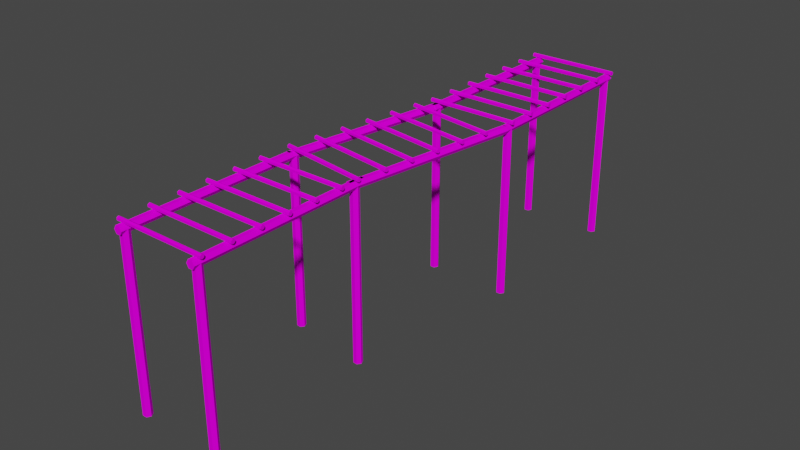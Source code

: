 # Source: ParkourScaffolding02.blend  (saved by Blender 4.2.66; exported with 4.5.12 LTS)
import bpy
from mathutils import Matrix  # noqa: F401  (used for matrix-valued properties, if any)

bpy.ops.wm.read_factory_settings(use_empty=True)
scene = bpy.context.scene
scene.name = 'Scene'

# ---- collections
col_collection = bpy.data.collections.new('Collection'); scene.collection.children.link(col_collection)

# ---- images (referenced by path relative to the original .blend; pixels are not part of the script)
import os
ASSET_DIR = os.environ.get("B2B_ASSET_DIR", "")  # directory of the original .blend (textures are referenced by path, not embedded)
HERE = os.path.dirname(os.path.abspath(__file__))  # packed textures are extracted next to this script under _unpacked/

def load_image(name, relpath, width, height, colorspace="sRGB"):
    """Load a texture the original file referenced (path relative to the .blend, or extracted next to this script)."""
    p = next((c for c in (os.path.join(HERE, relpath), os.path.join(ASSET_DIR, relpath)) if relpath and os.path.exists(c)), "")
    if p:
        img = bpy.data.images.load(p, check_existing=True)
        img.name = name
    else:  # same state as the original file: an image datablock whose file is absent (Cycles renders it pink)
        img = bpy.data.images.new(name, width, height)
        img.source = "FILE"
        img.filepath = "//" + (relpath or name)
    img.colorspace_settings.name = colorspace
    return img
img_parkourwood01_a_png = load_image('ParkourWood01_a.png', 'ParkourWood01_a.png', 1024, 1024, 'sRGB')

# ---- materials (node trees are filled in below, after node groups)
mat_primary = bpy.data.materials.new('Primary')
mat_primary.alpha_threshold = 0.0
mat_primary.use_transparent_shadow = False
mat_primary.roughness = 0.5
mat_primary.line_color = (0.0, 0.0, 0.0, 1.0)

# ---- material node trees
mat_primary.use_nodes = True; mat_primary.node_tree.nodes.clear()
_N = mat_primary.node_tree.nodes; _L = mat_primary.node_tree.links
n0 = _N.new('ShaderNodeOutputMaterial'); n0.name = 'Material Output'; n0.location = (300, 300)
n1 = _N.new('ShaderNodeBsdfPrincipled'); n1.name = 'Principled BSDF'; n1.location = (10, 300)
n1.distribution = 'GGX'
n1.subsurface_method = 'RANDOM_WALK_SKIN'
n1.inputs[2].default_value = 0.0
n1.inputs[3].default_value = 1.45
n1.inputs[11].default_value = 1.01
n1.inputs[13].default_value = 0.0
n1.inputs[20].default_value = 0.0
n1.inputs[27].default_value = (0.0, 0.0, 0.0, 1.0)
n1.inputs[28].default_value = 1.0
n2 = _N.new('ShaderNodeTexImage'); n2.name = 'Image Texture'; n2.location = (-280, 280)
n2.image = img_parkourwood01_a_png
n2.interpolation = 'Closest'
_L.new(n1.outputs[0], n0.inputs[0])
_L.new(n2.outputs[0], n1.inputs[0])
n0.is_active_output = True

# ---- world
world_world = bpy.data.worlds.new('World'); scene.world = world_world
world_world.use_nodes = True; world_world.node_tree.nodes.clear()
_N = world_world.node_tree.nodes; _L = world_world.node_tree.links
n0 = _N.new('ShaderNodeOutputWorld'); n0.name = 'World Output'; n0.location = (300, 300)
n1 = _N.new('ShaderNodeBackground'); n1.name = 'Background'; n1.location = (10, 300)
n1.inputs[0].default_value = (0.05088, 0.05088, 0.05088, 1.0)
_L.new(n1.outputs[0], n0.inputs[0])
n0.is_active_output = True
world_world.color = (0.05088, 0.05088, 0.05088)
world_world.use_sun_shadow = False
world_world.sun_shadow_jitter_overblur = 0.0

# ---- meshes
me_cylinder_004 = bpy.data.meshes.new('Cylinder.004')
me_cylinder_004.from_pydata([(-2.724, 0.0, 6.969), (2.724, 0.0, 6.969), (-2.724, 0.1083, 6.906), (2.724, 0.1083, 6.906), (-2.724, 0.1083, 6.781), (2.724, 0.1083, 6.781), (-2.724, 0.0, 6.719), (2.724, 0.0, 6.719), (-2.724, -0.1083, 6.781), (2.724, -0.1083, 6.781), (-2.724, -0.1083, 6.906), (2.724, -0.1083, 6.906), (-2.724, 1.7, 6.969), (2.724, 1.7, 6.969), (-2.724, 1.808, 6.906), (2.724, 1.808, 6.906), (-2.724, 1.808, 6.781), (2.724, 1.808, 6.781), (-2.724, 1.7, 6.719), (2.724, 1.7, 6.719), (-2.724, 1.592, 6.781), (2.724, 1.592, 6.781), (-2.724, 1.592, 6.906), (2.724, 1.592, 6.906), (-2.724, 3.4, 6.969), (2.724, 3.4, 6.969), (-2.724, 3.508, 6.906), (2.724, 3.508, 6.906), (-2.724, 3.508, 6.781), (2.724, 3.508, 6.781), (-2.724, 3.4, 6.719), (2.724, 3.4, 6.719), (-2.724, 3.292, 6.781), (2.724, 3.292, 6.781), (-2.724, 3.292, 6.906), (2.724, 3.292, 6.906), (-2.724, 5.1, 6.969), (2.724, 5.1, 6.969), (-2.724, 5.208, 6.906), (2.724, 5.208, 6.906), (-2.724, 5.208, 6.781), (2.724, 5.208, 6.781), (-2.724, 5.1, 6.719), (2.724, 5.1, 6.719), (-2.724, 4.992, 6.781), (2.724, 4.992, 6.781), (-2.724, 4.992, 6.906), (2.724, 4.992, 6.906), (-2.724, 6.8, 6.969), (2.724, 6.8, 6.969), (-2.724, 6.908, 6.906), (2.724, 6.908, 6.906), (-2.724, 6.908, 6.781), (2.724, 6.908, 6.781), (-2.724, 6.8, 6.719), (2.724, 6.8, 6.719), (-2.724, 6.692, 6.781), (2.724, 6.692, 6.781), (-2.724, 6.692, 6.906), (2.724, 6.692, 6.906), (-2.724, 8.5, 6.969), (2.724, 8.5, 6.969), (-2.724, 8.608, 6.906), (2.724, 8.608, 6.906), (-2.724, 8.608, 6.781), (2.724, 8.608, 6.781), (-2.724, 8.5, 6.719), (2.724, 8.5, 6.719), (-2.724, 8.392, 6.781), (2.724, 8.392, 6.781), (-2.724, 8.392, 6.906), (2.724, 8.392, 6.906), (2.625, 0.0, 6.5), (2.625, 0.0, -3.5), (2.5, 0.2165, 6.5), (2.5, 0.2165, -3.5), (2.25, 0.2165, 6.5), (2.25, 0.2165, -3.5), (2.125, 0.0, 6.5), (2.125, 0.0, -3.5), (2.25, -0.2165, 6.5), (2.25, -0.2165, -3.5), (2.5, -0.2165, 6.5), (2.5, -0.2165, -3.5), (-2.125, 0.0, 6.5), (-2.125, 0.0, -3.5), (-2.25, 0.2165, 6.5), (-2.25, 0.2165, -3.5), (-2.5, 0.2165, 6.5), (-2.5, 0.2165, -3.5), (-2.625, 0.0, 6.5), (-2.625, 0.0, -3.5), (-2.5, -0.2165, 6.5), (-2.5, -0.2165, -3.5), (-2.25, -0.2165, 6.5), (-2.25, -0.2165, -3.5), (2.625, -0.3643, 6.5), (2.625, 10.22, 6.5), (2.5, -0.3643, 6.717), (2.5, 10.22, 6.717), (2.25, -0.3643, 6.717), (2.25, 10.22, 6.717), (2.125, -0.3643, 6.5), (2.125, 10.22, 6.5), (2.25, -0.3643, 6.283), (2.25, 10.22, 6.283), (2.5, -0.3643, 6.283), (2.5, 10.22, 6.283), (-2.125, -0.3643, 6.5), (-2.125, 10.22, 6.5), (-2.25, -0.3643, 6.717), (-2.25, 10.22, 6.717), (-2.5, -0.3643, 6.717), (-2.5, 10.22, 6.717), (-2.625, -0.3643, 6.5), (-2.625, 10.22, 6.5), (-2.5, -0.3643, 6.283), (-2.5, 10.22, 6.283), (-2.25, -0.3643, 6.283), (-2.25, 10.22, 6.283), (-1.209, -10.35, 6.969), (4.18, -9.543, 6.969), (-1.225, -10.24, 6.906), (4.164, -9.435, 6.906), (-1.225, -10.24, 6.781), (4.164, -9.435, 6.781), (-1.209, -10.35, 6.719), (4.18, -9.543, 6.719), (-1.193, -10.45, 6.781), (4.196, -9.65, 6.781), (-1.193, -10.45, 6.906), (4.196, -9.65, 6.906), (-1.46, -8.666, 6.969), (3.929, -7.861, 6.969), (-1.476, -8.559, 6.906), (3.913, -7.754, 6.906), (-1.476, -8.559, 6.781), (3.913, -7.754, 6.781), (-1.46, -8.666, 6.719), (3.929, -7.861, 6.719), (-1.444, -8.773, 6.781), (3.945, -7.968, 6.781), (-1.444, -8.773, 6.906), (3.945, -7.968, 6.906), (-1.711, -6.985, 6.969), (3.678, -6.18, 6.969), (-1.727, -6.878, 6.906), (3.662, -6.073, 6.906), (-1.727, -6.878, 6.781), (3.662, -6.073, 6.781), (-1.711, -6.985, 6.719), (3.678, -6.18, 6.719), (-1.695, -7.092, 6.781), (3.694, -6.287, 6.781), (-1.695, -7.092, 6.906), (3.694, -6.287, 6.906), (-1.962, -5.303, 6.969), (3.426, -4.498, 6.969), (-1.978, -5.196, 6.906), (3.41, -4.391, 6.906), (-1.978, -5.196, 6.781), (3.41, -4.391, 6.781), (-1.962, -5.303, 6.719), (3.426, -4.498, 6.719), (-1.946, -5.41, 6.781), (3.442, -4.606, 6.781), (-1.946, -5.41, 6.906), (3.442, -4.606, 6.906), (-2.213, -3.622, 6.969), (3.175, -2.817, 6.969), (-2.229, -3.515, 6.906), (3.159, -2.71, 6.906), (-2.229, -3.515, 6.781), (3.159, -2.71, 6.781), (-2.213, -3.622, 6.719), (3.175, -2.817, 6.719), (-2.197, -3.729, 6.781), (3.191, -2.924, 6.781), (-2.197, -3.729, 6.906), (3.191, -2.924, 6.906), (-2.464, -1.941, 6.969), (2.924, -1.136, 6.969), (-2.48, -1.834, 6.906), (2.908, -1.029, 6.906), (-2.48, -1.834, 6.781), (2.908, -1.029, 6.781), (-2.464, -1.941, 6.719), (2.924, -1.136, 6.719), (-2.448, -2.048, 6.781), (2.94, -1.243, 6.781), (-2.448, -2.048, 6.906), (2.94, -1.243, 6.906), (4.082, -9.557, 6.5), (4.082, -9.557, -3.5), (3.926, -9.361, 6.5), (3.926, -9.361, -3.5), (3.679, -9.398, 6.5), (3.679, -9.398, -3.5), (3.587, -9.631, 6.5), (3.587, -9.631, -3.5), (3.743, -9.827, 6.5), (3.743, -9.827, -3.5), (3.99, -9.79, 6.5), (3.99, -9.79, -3.5), (-0.6161, -10.26, 6.5), (-0.6161, -10.26, -3.5), (-0.7717, -10.06, 6.5), (-0.7717, -10.06, -3.5), (-1.019, -10.1, 6.5), (-1.019, -10.1, -3.5), (-1.111, -10.33, 6.5), (-1.111, -10.33, -3.5), (-0.955, -10.53, 6.5), (-0.955, -10.53, -3.5), (-0.7077, -10.49, 6.5), (-0.7077, -10.49, -3.5), (4.136, -9.917, 6.5), (2.572, 0.5472, 6.5), (4.012, -9.936, 6.717), (2.449, 0.5288, 6.717), (3.765, -9.973, 6.717), (2.201, 0.4918, 6.717), (3.641, -9.991, 6.5), (2.078, 0.4734, 6.5), (3.765, -9.973, 6.283), (2.201, 0.4918, 6.283), (4.012, -9.936, 6.283), (2.449, 0.5288, 6.283), (-0.5623, -10.62, 6.5), (-2.125, -0.1545, 6.5), (-0.6859, -10.64, 6.717), (-2.249, -0.173, 6.717), (-0.9331, -10.67, 6.717), (-2.496, -0.21, 6.717), (-1.057, -10.69, 6.5), (-2.62, -0.2284, 6.5), (-0.9331, -10.67, 6.283), (-2.496, -0.21, 6.283), (-0.6859, -10.64, 6.283), (-2.249, -0.173, 6.283), (-2.725, 9.783, 6.969), (2.663, 10.59, 6.969), (-2.741, 9.89, 6.906), (2.647, 10.69, 6.906), (-2.741, 9.89, 6.781), (2.647, 10.69, 6.781), (-2.725, 9.783, 6.719), (2.663, 10.59, 6.719), (-2.709, 9.676, 6.781), (2.679, 10.48, 6.781), (-2.709, 9.676, 6.906), (2.679, 10.48, 6.906), (-2.977, 11.46, 6.969), (2.412, 12.27, 6.969), (-2.993, 11.57, 6.906), (2.396, 12.38, 6.906), (-2.993, 11.57, 6.781), (2.396, 12.38, 6.781), (-2.977, 11.46, 6.719), (2.412, 12.27, 6.719), (-2.961, 11.36, 6.781), (2.428, 12.16, 6.781), (-2.961, 11.36, 6.906), (2.428, 12.16, 6.906), (-3.228, 13.15, 6.969), (2.161, 13.95, 6.969), (-3.244, 13.25, 6.906), (2.145, 14.06, 6.906), (-3.244, 13.25, 6.781), (2.145, 14.06, 6.781), (-3.228, 13.15, 6.719), (2.161, 13.95, 6.719), (-3.212, 13.04, 6.781), (2.177, 13.84, 6.781), (-3.212, 13.04, 6.906), (2.177, 13.84, 6.906), (-3.479, 14.83, 6.969), (1.909, 15.63, 6.969), (-3.495, 14.93, 6.906), (1.894, 15.74, 6.906), (-3.495, 14.93, 6.781), (1.894, 15.74, 6.781), (-3.479, 14.83, 6.719), (1.909, 15.63, 6.719), (-3.463, 14.72, 6.781), (1.925, 15.52, 6.781), (-3.463, 14.72, 6.906), (1.925, 15.52, 6.906), (-3.73, 16.51, 6.969), (1.658, 17.31, 6.969), (-3.746, 16.62, 6.906), (1.642, 17.42, 6.906), (-3.746, 16.62, 6.781), (1.642, 17.42, 6.781), (-3.73, 16.51, 6.719), (1.658, 17.31, 6.719), (-3.714, 16.4, 6.781), (1.674, 17.21, 6.781), (-3.714, 16.4, 6.906), (1.674, 17.21, 6.906), (-3.981, 18.19, 6.969), (1.407, 18.99, 6.969), (-3.997, 18.3, 6.906), (1.391, 19.1, 6.906), (-3.997, 18.3, 6.781), (1.391, 19.1, 6.781), (-3.981, 18.19, 6.719), (1.407, 18.99, 6.719), (-3.965, 18.08, 6.781), (1.423, 18.89, 6.781), (-3.965, 18.08, 6.906), (1.423, 18.89, 6.906), (2.565, 10.57, 6.5), (2.565, 10.57, -3.5), (2.409, 10.77, 6.5), (2.409, 10.77, -3.5), (2.162, 10.73, 6.5), (2.162, 10.73, -3.5), (2.07, 10.5, 6.5), (2.07, 10.5, -3.5), (2.226, 10.3, 6.5), (2.226, 10.3, -3.5), (2.473, 10.34, 6.5), (2.473, 10.34, -3.5), (-2.133, 9.871, 6.5), (-2.133, 9.871, -3.5), (-2.289, 10.07, 6.5), (-2.289, 10.07, -3.5), (-2.536, 10.03, 6.5), (-2.536, 10.03, -3.5), (-2.627, 9.798, 6.5), (-2.627, 9.798, -3.5), (-2.472, 9.602, 6.5), (-2.472, 9.602, -3.5), (-2.225, 9.639, 6.5), (-2.225, 9.639, -3.5), (2.619, 10.21, 6.5), (1.056, 20.68, 6.5), (2.495, 10.19, 6.717), (0.9319, 20.66, 6.717), (2.248, 10.16, 6.717), (0.6846, 20.62, 6.717), (2.124, 10.14, 6.5), (0.561, 20.6, 6.5), (2.248, 10.16, 6.283), (0.6846, 20.62, 6.283), (2.495, 10.19, 6.283), (0.9319, 20.66, 6.283), (-2.079, 9.511, 6.5), (-3.642, 19.98, 6.5), (-2.203, 9.493, 6.717), (-3.766, 19.96, 6.717), (-2.45, 9.456, 6.717), (-4.013, 19.92, 6.717), (-2.574, 9.437, 6.5), (-4.137, 19.9, 6.5), (-2.45, 9.456, 6.283), (-4.013, 19.92, 6.283), (-2.203, 9.493, 6.283), (-3.766, 19.96, 6.283), (-4.215, 19.76, 6.969), (1.173, 20.56, 6.969), (-4.231, 19.86, 6.906), (1.157, 20.67, 6.906), (-4.231, 19.86, 6.781), (1.157, 20.67, 6.781), (-4.215, 19.76, 6.719), (1.173, 20.56, 6.719), (-4.199, 19.65, 6.781), (1.189, 20.45, 6.781), (-4.199, 19.65, 6.906), (1.189, 20.45, 6.906), (1.107, 20.33, 6.5), (1.107, 20.33, -3.5), (0.9516, 20.53, 6.5), (0.9516, 20.53, -3.5), (0.7043, 20.49, 6.5), (0.7043, 20.49, -3.5), (0.6127, 20.26, 6.5), (0.6127, 20.26, -3.5), (0.7683, 20.06, 6.5), (0.7683, 20.06, -3.5), (1.016, 20.1, 6.5), (1.016, 20.1, -3.5), (-3.591, 19.63, 6.5), (-3.591, 19.63, -3.5), (-3.746, 19.83, 6.5), (-3.746, 19.83, -3.5), (-3.994, 19.79, 6.5), (-3.994, 19.79, -3.5), (-4.085, 19.56, 6.5), (-4.085, 19.56, -3.5), (-3.93, 19.36, 6.5), (-3.93, 19.36, -3.5), (-3.682, 19.4, 6.5), (-3.682, 19.4, -3.5)], [], [(0, 1, 3, 2), (2, 3, 5, 4), (4, 5, 7, 6), (6, 7, 9, 8), (3, 1, 11, 9, 7, 5), (8, 9, 11, 10), (10, 11, 1, 0), (0, 2, 4, 6, 8, 10), (12, 13, 15, 14), (14, 15, 17, 16), (16, 17, 19, 18), (18, 19, 21, 20), (15, 13, 23, 21, 19, 17), (20, 21, 23, 22), (22, 23, 13, 12), (12, 14, 16, 18, 20, 22), (24, 25, 27, 26), (26, 27, 29, 28), (28, 29, 31, 30), (30, 31, 33, 32), (27, 25, 35, 33, 31, 29), (32, 33, 35, 34), (34, 35, 25, 24), (24, 26, 28, 30, 32, 34), (36, 37, 39, 38), (38, 39, 41, 40), (40, 41, 43, 42), (42, 43, 45, 44), (39, 37, 47, 45, 43, 41), (44, 45, 47, 46), (46, 47, 37, 36), (36, 38, 40, 42, 44, 46), (48, 49, 51, 50), (50, 51, 53, 52), (52, 53, 55, 54), (54, 55, 57, 56), (51, 49, 59, 57, 55, 53), (56, 57, 59, 58), (58, 59, 49, 48), (48, 50, 52, 54, 56, 58), (60, 61, 63, 62), (62, 63, 65, 64), (64, 65, 67, 66), (66, 67, 69, 68), (63, 61, 71, 69, 67, 65), (68, 69, 71, 70), (70, 71, 61, 60), (60, 62, 64, 66, 68, 70), (72, 73, 75, 74), (74, 75, 77, 76), (76, 77, 79, 78), (78, 79, 81, 80), (75, 73, 83, 81, 79, 77), (80, 81, 83, 82), (82, 83, 73, 72), (72, 74, 76, 78, 80, 82), (84, 85, 87, 86), (86, 87, 89, 88), (88, 89, 91, 90), (90, 91, 93, 92), (87, 85, 95, 93, 91, 89), (92, 93, 95, 94), (94, 95, 85, 84), (84, 86, 88, 90, 92, 94), (96, 97, 99, 98), (98, 99, 101, 100), (100, 101, 103, 102), (102, 103, 105, 104), (99, 97, 107, 105, 103, 101), (104, 105, 107, 106), (106, 107, 97, 96), (96, 98, 100, 102, 104, 106), (108, 109, 111, 110), (110, 111, 113, 112), (112, 113, 115, 114), (114, 115, 117, 116), (111, 109, 119, 117, 115, 113), (116, 117, 119, 118), (118, 119, 109, 108), (108, 110, 112, 114, 116, 118), (120, 121, 123, 122), (122, 123, 125, 124), (124, 125, 127, 126), (126, 127, 129, 128), (123, 121, 131, 129, 127, 125), (128, 129, 131, 130), (130, 131, 121, 120), (120, 122, 124, 126, 128, 130), (132, 133, 135, 134), (134, 135, 137, 136), (136, 137, 139, 138), (138, 139, 141, 140), (135, 133, 143, 141, 139, 137), (140, 141, 143, 142), (142, 143, 133, 132), (132, 134, 136, 138, 140, 142), (144, 145, 147, 146), (146, 147, 149, 148), (148, 149, 151, 150), (150, 151, 153, 152), (147, 145, 155, 153, 151, 149), (152, 153, 155, 154), (154, 155, 145, 144), (144, 146, 148, 150, 152, 154), (156, 157, 159, 158), (158, 159, 161, 160), (160, 161, 163, 162), (162, 163, 165, 164), (159, 157, 167, 165, 163, 161), (164, 165, 167, 166), (166, 167, 157, 156), (156, 158, 160, 162, 164, 166), (168, 169, 171, 170), (170, 171, 173, 172), (172, 173, 175, 174), (174, 175, 177, 176), (171, 169, 179, 177, 175, 173), (176, 177, 179, 178), (178, 179, 169, 168), (168, 170, 172, 174, 176, 178), (180, 181, 183, 182), (182, 183, 185, 184), (184, 185, 187, 186), (186, 187, 189, 188), (183, 181, 191, 189, 187, 185), (188, 189, 191, 190), (190, 191, 181, 180), (180, 182, 184, 186, 188, 190), (192, 193, 195, 194), (194, 195, 197, 196), (196, 197, 199, 198), (198, 199, 201, 200), (195, 193, 203, 201, 199, 197), (200, 201, 203, 202), (202, 203, 193, 192), (192, 194, 196, 198, 200, 202), (204, 205, 207, 206), (206, 207, 209, 208), (208, 209, 211, 210), (210, 211, 213, 212), (207, 205, 215, 213, 211, 209), (212, 213, 215, 214), (214, 215, 205, 204), (204, 206, 208, 210, 212, 214), (216, 217, 219, 218), (218, 219, 221, 220), (220, 221, 223, 222), (222, 223, 225, 224), (219, 217, 227, 225, 223, 221), (224, 225, 227, 226), (226, 227, 217, 216), (216, 218, 220, 222, 224, 226), (228, 229, 231, 230), (230, 231, 233, 232), (232, 233, 235, 234), (234, 235, 237, 236), (231, 229, 239, 237, 235, 233), (236, 237, 239, 238), (238, 239, 229, 228), (228, 230, 232, 234, 236, 238), (240, 241, 243, 242), (242, 243, 245, 244), (244, 245, 247, 246), (246, 247, 249, 248), (243, 241, 251, 249, 247, 245), (248, 249, 251, 250), (250, 251, 241, 240), (240, 242, 244, 246, 248, 250), (252, 253, 255, 254), (254, 255, 257, 256), (256, 257, 259, 258), (258, 259, 261, 260), (255, 253, 263, 261, 259, 257), (260, 261, 263, 262), (262, 263, 253, 252), (252, 254, 256, 258, 260, 262), (264, 265, 267, 266), (266, 267, 269, 268), (268, 269, 271, 270), (270, 271, 273, 272), (267, 265, 275, 273, 271, 269), (272, 273, 275, 274), (274, 275, 265, 264), (264, 266, 268, 270, 272, 274), (276, 277, 279, 278), (278, 279, 281, 280), (280, 281, 283, 282), (282, 283, 285, 284), (279, 277, 287, 285, 283, 281), (284, 285, 287, 286), (286, 287, 277, 276), (276, 278, 280, 282, 284, 286), (288, 289, 291, 290), (290, 291, 293, 292), (292, 293, 295, 294), (294, 295, 297, 296), (291, 289, 299, 297, 295, 293), (296, 297, 299, 298), (298, 299, 289, 288), (288, 290, 292, 294, 296, 298), (300, 301, 303, 302), (302, 303, 305, 304), (304, 305, 307, 306), (306, 307, 309, 308), (303, 301, 311, 309, 307, 305), (308, 309, 311, 310), (310, 311, 301, 300), (300, 302, 304, 306, 308, 310), (312, 313, 315, 314), (314, 315, 317, 316), (316, 317, 319, 318), (318, 319, 321, 320), (315, 313, 323, 321, 319, 317), (320, 321, 323, 322), (322, 323, 313, 312), (312, 314, 316, 318, 320, 322), (324, 325, 327, 326), (326, 327, 329, 328), (328, 329, 331, 330), (330, 331, 333, 332), (327, 325, 335, 333, 331, 329), (332, 333, 335, 334), (334, 335, 325, 324), (324, 326, 328, 330, 332, 334), (336, 337, 339, 338), (338, 339, 341, 340), (340, 341, 343, 342), (342, 343, 345, 344), (339, 337, 347, 345, 343, 341), (344, 345, 347, 346), (346, 347, 337, 336), (336, 338, 340, 342, 344, 346), (348, 349, 351, 350), (350, 351, 353, 352), (352, 353, 355, 354), (354, 355, 357, 356), (351, 349, 359, 357, 355, 353), (356, 357, 359, 358), (358, 359, 349, 348), (348, 350, 352, 354, 356, 358), (360, 361, 363, 362), (362, 363, 365, 364), (364, 365, 367, 366), (366, 367, 369, 368), (363, 361, 371, 369, 367, 365), (368, 369, 371, 370), (370, 371, 361, 360), (360, 362, 364, 366, 368, 370), (372, 373, 375, 374), (374, 375, 377, 376), (376, 377, 379, 378), (378, 379, 381, 380), (375, 373, 383, 381, 379, 377), (380, 381, 383, 382), (382, 383, 373, 372), (372, 374, 376, 378, 380, 382), (384, 385, 387, 386), (386, 387, 389, 388), (388, 389, 391, 390), (390, 391, 393, 392), (387, 385, 395, 393, 391, 389), (392, 393, 395, 394), (394, 395, 385, 384), (384, 386, 388, 390, 392, 394)])
_uv = me_cylinder_004.uv_layers.new(name='UVMap')
_uv.uv.foreach_set('vector', [0.8776, 0.7411, 0.1276, 0.7411, 0.1276, 0.7768, 0.8776, 0.7768, 0.1276, 0.7768, 0.8776, 0.7768, 0.8776, 0.7411, 0.1276, 0.7411, 0.1276, 0.7411, 0.8776, 0.7411, 0.8776, 0.7768, 0.1276, 0.7768, 0.8776, 0.7768, 0.1276, 0.7768, 0.1276, 0.7411, 0.8776, 0.7411, 0.9821, 0.4688, 0.942, 0.4688, 0.9241, 0.3984, 0.942, 0.3438, 0.9821, 0.3438, 1.004, 0.3984, 0.8776, 0.7411, 0.1276, 0.7411, 0.1276, 0.7768, 0.8776, 0.7768, 0.1276, 0.7768, 0.8776, 0.7768, 0.8776, 0.7411, 0.1276, 0.7411, 0.942, 0.3438, 0.9821, 0.3438, 1.004, 0.4141, 0.9821, 0.4688, 0.942, 0.4688, 0.9241, 0.4141, 0.4133, 0.7411, -0.3418, 0.7411, -0.3418, 0.7768, 0.4133, 0.7768, -0.3418, 0.7768, 0.4133, 0.7768, 0.4133, 0.7411, -0.3418, 0.7411, -0.3418, 0.7411, 0.4133, 0.7411, 0.4133, 0.7768, -0.3418, 0.7768, 0.4133, 0.7768, -0.3418, 0.7768, -0.3418, 0.7411, 0.4133, 0.7411, 0.9821, 0.4688, 0.942, 0.4688, 0.9241, 0.3984, 0.942, 0.3438, 0.9821, 0.3438, 1.004, 0.3984, 0.4133, 0.7411, -0.3418, 0.7411, -0.3418, 0.7768, 0.4133, 0.7768, -0.3418, 0.7768, 0.4133, 0.7768, 0.4133, 0.7411, -0.3418, 0.7411, 0.942, 0.3438, 0.9821, 0.3438, 1.004, 0.4141, 0.9821, 0.4688, 0.942, 0.4688, 0.9241, 0.4141, 0.8776, 0.7411, 0.1276, 0.7411, 0.1276, 0.7768, 0.8776, 0.7768, 0.1276, 0.7768, 0.8776, 0.7768, 0.8776, 0.7411, 0.1276, 0.7411, 0.1276, 0.7411, 0.8776, 0.7411, 0.8776, 0.7768, 0.1276, 0.7768, 0.8776, 0.7768, 0.1276, 0.7768, 0.1276, 0.7411, 0.8776, 0.7411, 0.9821, 0.4688, 0.942, 0.4688, 0.9241, 0.3984, 0.942, 0.3438, 0.9821, 0.3438, 1.004, 0.3984, 0.8776, 0.7411, 0.1276, 0.7411, 0.1276, 0.7768, 0.8776, 0.7768, 0.1276, 0.7768, 0.8776, 0.7768, 0.8776, 0.7411, 0.1276, 0.7411, 0.942, 0.3438, 0.9821, 0.3438, 1.004, 0.4141, 0.9821, 0.4688, 0.942, 0.4688, 0.9241, 0.4141, 1.128, 0.7411, 0.3776, 0.7411, 0.3776, 0.7768, 1.128, 0.7768, 0.3776, 0.7768, 1.128, 0.7768, 1.128, 0.7411, 0.3776, 0.7411, 0.3776, 0.7411, 1.128, 0.7411, 1.128, 0.7768, 0.3776, 0.7768, 1.128, 0.7768, 0.3776, 0.7768, 0.3776, 0.7411, 1.128, 0.7411, 0.9821, 0.4688, 0.942, 0.4688, 0.9241, 0.3984, 0.942, 0.3438, 0.9821, 0.3438, 1.004, 0.3984, 1.128, 0.7411, 0.3776, 0.7411, 0.3776, 0.7768, 1.128, 0.7768, 0.3776, 0.7768, 1.128, 0.7768, 1.128, 0.7411, 0.3776, 0.7411, 0.942, 0.3438, 0.9821, 0.3438, 1.004, 0.4141, 0.9821, 0.4688, 0.942, 0.4688, 0.9241, 0.4141, 0.7908, 0.7411, 0.04082, 0.7411, 0.04082, 0.7768, 0.7908, 0.7768, 0.04082, 0.7768, 0.7908, 0.7768, 0.7908, 0.7411, 0.04082, 0.7411, 0.04082, 0.7411, 0.7908, 0.7411, 0.7908, 0.7768, 0.04082, 0.7768, 0.7908, 0.7768, 0.04082, 0.7768, 0.04082, 0.7411, 0.7908, 0.7411, 0.9821, 0.4688, 0.942, 0.4688, 0.9241, 0.3984, 0.942, 0.3438, 0.9821, 0.3438, 1.004, 0.3984, 0.7908, 0.7411, 0.04082, 0.7411, 0.04082, 0.7768, 0.7908, 0.7768, 0.04082, 0.7768, 0.7908, 0.7768, 0.7908, 0.7411, 0.04082, 0.7411, 0.942, 0.3438, 0.9821, 0.3438, 1.004, 0.4141, 0.9821, 0.4688, 0.942, 0.4688, 0.9241, 0.4141, 0.8776, 0.7411, 0.1276, 0.7411, 0.1276, 0.7768, 0.8776, 0.7768, 0.1276, 0.7768, 0.8776, 0.7768, 0.8776, 0.7411, 0.1276, 0.7411, 0.1276, 0.7411, 0.8776, 0.7411, 0.8776, 0.7768, 0.1276, 0.7768, 0.8776, 0.7768, 0.1276, 0.7768, 0.1276, 0.7411, 0.8776, 0.7411, 0.9821, 0.4688, 0.942, 0.4688, 0.9241, 0.3984, 0.942, 0.3438, 0.9821, 0.3438, 1.004, 0.3984, 0.8776, 0.7411, 0.1276, 0.7411, 0.1276, 0.7768, 0.8776, 0.7768, 0.1276, 0.7768, 0.8776, 0.7768, 0.8776, 0.7411, 0.1276, 0.7411, 0.942, 0.3438, 0.9821, 0.3438, 1.004, 0.4141, 0.9821, 0.4688, 0.942, 0.4688, 0.9241, 0.4141, 0.8776, 0.7232, -0.6276, 0.7232, -0.6276, 0.7857, 0.8776, 0.7857, 0.0, 0.7857, 1.0, 0.7857, 1.0, 0.7232, 0.0, 0.7232, 0.0, 0.7232, 1.0, 0.7232, 1.0, 0.7857, 0.0, 0.7857, 0.8776, 0.7857, -0.6276, 0.7857, -0.6276, 0.7232, 0.8776, 0.7232, 0.9821, 0.4688, 0.942, 0.4688, 0.9241, 0.3984, 0.942, 0.3438, 0.9821, 0.3438, 1.004, 0.3984, 0.8776, 0.7232, -0.6276, 0.7232, -0.6276, 0.7857, 0.8776, 0.7857, 0.0, 0.7857, 1.0, 0.7857, 1.0, 0.7232, 0.0, 0.7232, 0.942, 0.3438, 0.9821, 0.3438, 1.004, 0.4141, 0.9821, 0.4688, 0.942, 0.4688, 0.9241, 0.4141, 1.25, 0.7232, -0.25, 0.7232, -0.25, 0.7857, 1.25, 0.7857, 0.0, 0.7857, 1.0, 0.7857, 1.0, 0.7232, 0.0, 0.7232, 0.0, 0.7232, 1.0, 0.7232, 1.0, 0.7857, 0.0, 0.7857, 1.25, 0.7857, -0.25, 0.7857, -0.25, 0.7232, 1.25, 0.7232, 0.9821, 0.4688, 0.942, 0.4688, 0.9241, 0.3984, 0.942, 0.3438, 0.9821, 0.3438, 1.004, 0.3984, 1.25, 0.7232, -0.25, 0.7232, -0.25, 0.7857, 1.25, 0.7857, 0.0, 0.7857, 1.0, 0.7857, 1.0, 0.7232, 0.0, 0.7232, 0.942, 0.3438, 0.9821, 0.3438, 1.004, 0.4141, 0.9821, 0.4688, 0.942, 0.4688, 0.9241, 0.4141, 1.25, 0.7232, -0.25, 0.7232, -0.25, 0.7857, 1.25, 0.7857, 0.0, 0.7857, 1.0, 0.7857, 1.0, 0.7232, 0.0, 0.7232, 0.0, 0.7232, 1.0, 0.7232, 1.0, 0.7857, 0.0, 0.7857, 1.25, 0.7857, -0.25, 0.7857, -0.25, 0.7232, 1.25, 0.7232, 0.9821, 0.4688, 0.942, 0.4688, 0.9241, 0.3984, 0.942, 0.3438, 0.9821, 0.3438, 1.004, 0.3984, 1.25, 0.7232, -0.25, 0.7232, -0.25, 0.7857, 1.25, 0.7857, 0.0, 0.7857, 1.0, 0.7857, 1.0, 0.7232, 0.0, 0.7232, 0.942, 0.3438, 0.9821, 0.3438, 1.004, 0.4141, 0.9821, 0.4688, 0.942, 0.4688, 0.9241, 0.4141, 1.25, 0.7232, -0.25, 0.7232, -0.25, 0.7857, 1.25, 0.7857, 0.0, 0.7857, 1.0, 0.7857, 1.0, 0.7232, 0.0, 0.7232, 0.0, 0.7232, 1.0, 0.7232, 1.0, 0.7857, 0.0, 0.7857, 1.25, 0.7857, -0.25, 0.7857, -0.25, 0.7232, 1.25, 0.7232, 0.9821, 0.4688, 0.942, 0.4688, 0.9241, 0.3984, 0.942, 0.3438, 0.9821, 0.3438, 1.004, 0.3984, 1.25, 0.7232, -0.25, 0.7232, -0.25, 0.7857, 1.25, 0.7857, 0.0, 0.7857, 1.0, 0.7857, 1.0, 0.7232, 0.0, 0.7232, 0.942, 0.3438, 0.9821, 0.3438, 1.004, 0.4141, 0.9821, 0.4688, 0.942, 0.4688, 0.9241, 0.4141, 0.8776, 0.7411, 0.1276, 0.7411, 0.1276, 0.7768, 0.8776, 0.7768, 0.1276, 0.7768, 0.8776, 0.7768, 0.8776, 0.7411, 0.1276, 0.7411, 0.1276, 0.7411, 0.8776, 0.7411, 0.8776, 0.7768, 0.1276, 0.7768, 0.8776, 0.7768, 0.1276, 0.7768, 0.1276, 0.7411, 0.8776, 0.7411, 0.9821, 0.4688, 0.942, 0.4688, 0.9241, 0.3984, 0.942, 0.3438, 0.9821, 0.3438, 1.004, 0.3984, 0.8776, 0.7411, 0.1276, 0.7411, 0.1276, 0.7768, 0.8776, 0.7768, 0.1276, 0.7768, 0.8776, 0.7768, 0.8776, 0.7411, 0.1276, 0.7411, 0.942, 0.3438, 0.9821, 0.3438, 1.004, 0.4141, 0.9821, 0.4688, 0.942, 0.4688, 0.9241, 0.4141, 0.4133, 0.7411, -0.3418, 0.7411, -0.3418, 0.7768, 0.4133, 0.7768, -0.3418, 0.7768, 0.4133, 0.7768, 0.4133, 0.7411, -0.3418, 0.7411, -0.3418, 0.7411, 0.4133, 0.7411, 0.4133, 0.7768, -0.3418, 0.7768, 0.4133, 0.7768, -0.3418, 0.7768, -0.3418, 0.7411, 0.4133, 0.7411, 0.9821, 0.4688, 0.942, 0.4688, 0.9241, 0.3984, 0.942, 0.3438, 0.9821, 0.3438, 1.004, 0.3984, 0.4133, 0.7411, -0.3418, 0.7411, -0.3418, 0.7768, 0.4133, 0.7768, -0.3418, 0.7768, 0.4133, 0.7768, 0.4133, 0.7411, -0.3418, 0.7411, 0.942, 0.3438, 0.9821, 0.3438, 1.004, 0.4141, 0.9821, 0.4688, 0.942, 0.4688, 0.9241, 0.4141, 0.8776, 0.7411, 0.1276, 0.7411, 0.1276, 0.7768, 0.8776, 0.7768, 0.1276, 0.7768, 0.8776, 0.7768, 0.8776, 0.7411, 0.1276, 0.7411, 0.1276, 0.7411, 0.8776, 0.7411, 0.8776, 0.7768, 0.1276, 0.7768, 0.8776, 0.7768, 0.1276, 0.7768, 0.1276, 0.7411, 0.8776, 0.7411, 0.9821, 0.4688, 0.942, 0.4688, 0.9241, 0.3984, 0.942, 0.3438, 0.9821, 0.3438, 1.004, 0.3984, 0.8776, 0.7411, 0.1276, 0.7411, 0.1276, 0.7768, 0.8776, 0.7768, 0.1276, 0.7768, 0.8776, 0.7768, 0.8776, 0.7411, 0.1276, 0.7411, 0.942, 0.3438, 0.9821, 0.3438, 1.004, 0.4141, 0.9821, 0.4688, 0.942, 0.4688, 0.9241, 0.4141, 1.128, 0.7411, 0.3776, 0.7411, 0.3776, 0.7768, 1.128, 0.7768, 0.3776, 0.7768, 1.128, 0.7768, 1.128, 0.7411, 0.3776, 0.7411, 0.3776, 0.7411, 1.128, 0.7411, 1.128, 0.7768, 0.3776, 0.7768, 1.128, 0.7768, 0.3776, 0.7768, 0.3776, 0.7411, 1.128, 0.7411, 0.9821, 0.4688, 0.942, 0.4688, 0.9241, 0.3984, 0.942, 0.3438, 0.9821, 0.3438, 1.004, 0.3984, 1.128, 0.7411, 0.3776, 0.7411, 0.3776, 0.7768, 1.128, 0.7768, 0.3776, 0.7768, 1.128, 0.7768, 1.128, 0.7411, 0.3776, 0.7411, 0.942, 0.3438, 0.9821, 0.3438, 1.004, 0.4141, 0.9821, 0.4688, 0.942, 0.4688, 0.9241, 0.4141, 0.7908, 0.7411, 0.04082, 0.7411, 0.04082, 0.7768, 0.7908, 0.7768, 0.04082, 0.7768, 0.7908, 0.7768, 0.7908, 0.7411, 0.04082, 0.7411, 0.04082, 0.7411, 0.7908, 0.7411, 0.7908, 0.7768, 0.04082, 0.7768, 0.7908, 0.7768, 0.04082, 0.7768, 0.04082, 0.7411, 0.7908, 0.7411, 0.9821, 0.4688, 0.942, 0.4688, 0.9241, 0.3984, 0.942, 0.3438, 0.9821, 0.3438, 1.004, 0.3984, 0.7908, 0.7411, 0.04082, 0.7411, 0.04082, 0.7768, 0.7908, 0.7768, 0.04082, 0.7768, 0.7908, 0.7768, 0.7908, 0.7411, 0.04082, 0.7411, 0.942, 0.3438, 0.9821, 0.3438, 1.004, 0.4141, 0.9821, 0.4688, 0.942, 0.4688, 0.9241, 0.4141, 0.8776, 0.7411, 0.1276, 0.7411, 0.1276, 0.7768, 0.8776, 0.7768, 0.1276, 0.7768, 0.8776, 0.7768, 0.8776, 0.7411, 0.1276, 0.7411, 0.1276, 0.7411, 0.8776, 0.7411, 0.8776, 0.7768, 0.1276, 0.7768, 0.8776, 0.7768, 0.1276, 0.7768, 0.1276, 0.7411, 0.8776, 0.7411, 0.9821, 0.4688, 0.942, 0.4688, 0.9241, 0.3984, 0.942, 0.3438, 0.9821, 0.3438, 1.004, 0.3984, 0.8776, 0.7411, 0.1276, 0.7411, 0.1276, 0.7768, 0.8776, 0.7768, 0.1276, 0.7768, 0.8776, 0.7768, 0.8776, 0.7411, 0.1276, 0.7411, 0.942, 0.3438, 0.9821, 0.3438, 1.004, 0.4141, 0.9821, 0.4688, 0.942, 0.4688, 0.9241, 0.4141, 0.8776, 0.7232, -0.6276, 0.7232, -0.6276, 0.7857, 0.8776, 0.7857, 0.0, 0.7857, 1.0, 0.7857, 1.0, 0.7232, 0.0, 0.7232, 0.0, 0.7232, 1.0, 0.7232, 1.0, 0.7857, 0.0, 0.7857, 0.8776, 0.7857, -0.6276, 0.7857, -0.6276, 0.7232, 0.8776, 0.7232, 0.9821, 0.4688, 0.942, 0.4688, 0.9241, 0.3984, 0.942, 0.3438, 0.9821, 0.3438, 1.004, 0.3984, 0.8776, 0.7232, -0.6276, 0.7232, -0.6276, 0.7857, 0.8776, 0.7857, 0.0, 0.7857, 1.0, 0.7857, 1.0, 0.7232, 0.0, 0.7232, 0.942, 0.3438, 0.9821, 0.3438, 1.004, 0.4141, 0.9821, 0.4688, 0.942, 0.4688, 0.9241, 0.4141, 1.25, 0.7232, -0.25, 0.7232, -0.25, 0.7857, 1.25, 0.7857, 0.0, 0.7857, 1.0, 0.7857, 1.0, 0.7232, 0.0, 0.7232, 0.0, 0.7232, 1.0, 0.7232, 1.0, 0.7857, 0.0, 0.7857, 1.25, 0.7857, -0.25, 0.7857, -0.25, 0.7232, 1.25, 0.7232, 0.9821, 0.4688, 0.942, 0.4688, 0.9241, 0.3984, 0.942, 0.3438, 0.9821, 0.3438, 1.004, 0.3984, 1.25, 0.7232, -0.25, 0.7232, -0.25, 0.7857, 1.25, 0.7857, 0.0, 0.7857, 1.0, 0.7857, 1.0, 0.7232, 0.0, 0.7232, 0.942, 0.3438, 0.9821, 0.3438, 1.004, 0.4141, 0.9821, 0.4688, 0.942, 0.4688, 0.9241, 0.4141, 1.25, 0.7232, -0.25, 0.7232, -0.25, 0.7857, 1.25, 0.7857, 0.0, 0.7857, 1.0, 0.7857, 1.0, 0.7232, 0.0, 0.7232, 0.0, 0.7232, 1.0, 0.7232, 1.0, 0.7857, 0.0, 0.7857, 1.25, 0.7857, -0.25, 0.7857, -0.25, 0.7232, 1.25, 0.7232, 0.9821, 0.4688, 0.942, 0.4688, 0.9241, 0.3984, 0.942, 0.3438, 0.9821, 0.3438, 1.004, 0.3984, 1.25, 0.7232, -0.25, 0.7232, -0.25, 0.7857, 1.25, 0.7857, 0.0, 0.7857, 1.0, 0.7857, 1.0, 0.7232, 0.0, 0.7232, 0.942, 0.3438, 0.9821, 0.3438, 1.004, 0.4141, 0.9821, 0.4688, 0.942, 0.4688, 0.9241, 0.4141, 1.25, 0.7232, -0.25, 0.7232, -0.25, 0.7857, 1.25, 0.7857, 0.0, 0.7857, 1.0, 0.7857, 1.0, 0.7232, 0.0, 0.7232, 0.0, 0.7232, 1.0, 0.7232, 1.0, 0.7857, 0.0, 0.7857, 1.25, 0.7857, -0.25, 0.7857, -0.25, 0.7232, 1.25, 0.7232, 0.9821, 0.4688, 0.942, 0.4688, 0.9241, 0.3984, 0.942, 0.3438, 0.9821, 0.3438, 1.004, 0.3984, 1.25, 0.7232, -0.25, 0.7232, -0.25, 0.7857, 1.25, 0.7857, 0.0, 0.7857, 1.0, 0.7857, 1.0, 0.7232, 0.0, 0.7232, 0.942, 0.3438, 0.9821, 0.3438, 1.004, 0.4141, 0.9821, 0.4688, 0.942, 0.4688, 0.9241, 0.4141, 0.8776, 0.7411, 0.1276, 0.7411, 0.1276, 0.7768, 0.8776, 0.7768, 0.1276, 0.7768, 0.8776, 0.7768, 0.8776, 0.7411, 0.1276, 0.7411, 0.1276, 0.7411, 0.8776, 0.7411, 0.8776, 0.7768, 0.1276, 0.7768, 0.8776, 0.7768, 0.1276, 0.7768, 0.1276, 0.7411, 0.8776, 0.7411, 0.9821, 0.4688, 0.942, 0.4688, 0.9241, 0.3984, 0.942, 0.3438, 0.9821, 0.3438, 1.004, 0.3984, 0.8776, 0.7411, 0.1276, 0.7411, 0.1276, 0.7768, 0.8776, 0.7768, 0.1276, 0.7768, 0.8776, 0.7768, 0.8776, 0.7411, 0.1276, 0.7411, 0.942, 0.3438, 0.9821, 0.3438, 1.004, 0.4141, 0.9821, 0.4688, 0.942, 0.4688, 0.9241, 0.4141, 0.4133, 0.7411, -0.3418, 0.7411, -0.3418, 0.7768, 0.4133, 0.7768, -0.3418, 0.7768, 0.4133, 0.7768, 0.4133, 0.7411, -0.3418, 0.7411, -0.3418, 0.7411, 0.4133, 0.7411, 0.4133, 0.7768, -0.3418, 0.7768, 0.4133, 0.7768, -0.3418, 0.7768, -0.3418, 0.7411, 0.4133, 0.7411, 0.9821, 0.4688, 0.942, 0.4688, 0.9241, 0.3984, 0.942, 0.3438, 0.9821, 0.3438, 1.004, 0.3984, 0.4133, 0.7411, -0.3418, 0.7411, -0.3418, 0.7768, 0.4133, 0.7768, -0.3418, 0.7768, 0.4133, 0.7768, 0.4133, 0.7411, -0.3418, 0.7411, 0.942, 0.3438, 0.9821, 0.3438, 1.004, 0.4141, 0.9821, 0.4688, 0.942, 0.4688, 0.9241, 0.4141, 0.8776, 0.7411, 0.1276, 0.7411, 0.1276, 0.7768, 0.8776, 0.7768, 0.1276, 0.7768, 0.8776, 0.7768, 0.8776, 0.7411, 0.1276, 0.7411, 0.1276, 0.7411, 0.8776, 0.7411, 0.8776, 0.7768, 0.1276, 0.7768, 0.8776, 0.7768, 0.1276, 0.7768, 0.1276, 0.7411, 0.8776, 0.7411, 0.9821, 0.4688, 0.942, 0.4688, 0.9241, 0.3984, 0.942, 0.3438, 0.9821, 0.3438, 1.004, 0.3984, 0.8776, 0.7411, 0.1276, 0.7411, 0.1276, 0.7768, 0.8776, 0.7768, 0.1276, 0.7768, 0.8776, 0.7768, 0.8776, 0.7411, 0.1276, 0.7411, 0.942, 0.3438, 0.9821, 0.3438, 1.004, 0.4141, 0.9821, 0.4688, 0.942, 0.4688, 0.9241, 0.4141, 1.128, 0.7411, 0.3776, 0.7411, 0.3776, 0.7768, 1.128, 0.7768, 0.3776, 0.7768, 1.128, 0.7768, 1.128, 0.7411, 0.3776, 0.7411, 0.3776, 0.7411, 1.128, 0.7411, 1.128, 0.7768, 0.3776, 0.7768, 1.128, 0.7768, 0.3776, 0.7768, 0.3776, 0.7411, 1.128, 0.7411, 0.9821, 0.4688, 0.942, 0.4688, 0.9241, 0.3984, 0.942, 0.3438, 0.9821, 0.3438, 1.004, 0.3984, 1.128, 0.7411, 0.3776, 0.7411, 0.3776, 0.7768, 1.128, 0.7768, 0.3776, 0.7768, 1.128, 0.7768, 1.128, 0.7411, 0.3776, 0.7411, 0.942, 0.3438, 0.9821, 0.3438, 1.004, 0.4141, 0.9821, 0.4688, 0.942, 0.4688, 0.9241, 0.4141, 0.7908, 0.7411, 0.04082, 0.7411, 0.04082, 0.7768, 0.7908, 0.7768, 0.04082, 0.7768, 0.7908, 0.7768, 0.7908, 0.7411, 0.04082, 0.7411, 0.04082, 0.7411, 0.7908, 0.7411, 0.7908, 0.7768, 0.04082, 0.7768, 0.7908, 0.7768, 0.04082, 0.7768, 0.04082, 0.7411, 0.7908, 0.7411, 0.9821, 0.4688, 0.942, 0.4688, 0.9241, 0.3984, 0.942, 0.3438, 0.9821, 0.3438, 1.004, 0.3984, 0.7908, 0.7411, 0.04082, 0.7411, 0.04082, 0.7768, 0.7908, 0.7768, 0.04082, 0.7768, 0.7908, 0.7768, 0.7908, 0.7411, 0.04082, 0.7411, 0.942, 0.3438, 0.9821, 0.3438, 1.004, 0.4141, 0.9821, 0.4688, 0.942, 0.4688, 0.9241, 0.4141, 0.8776, 0.7411, 0.1276, 0.7411, 0.1276, 0.7768, 0.8776, 0.7768, 0.1276, 0.7768, 0.8776, 0.7768, 0.8776, 0.7411, 0.1276, 0.7411, 0.1276, 0.7411, 0.8776, 0.7411, 0.8776, 0.7768, 0.1276, 0.7768, 0.8776, 0.7768, 0.1276, 0.7768, 0.1276, 0.7411, 0.8776, 0.7411, 0.9821, 0.4688, 0.942, 0.4688, 0.9241, 0.3984, 0.942, 0.3438, 0.9821, 0.3438, 1.004, 0.3984, 0.8776, 0.7411, 0.1276, 0.7411, 0.1276, 0.7768, 0.8776, 0.7768, 0.1276, 0.7768, 0.8776, 0.7768, 0.8776, 0.7411, 0.1276, 0.7411, 0.942, 0.3438, 0.9821, 0.3438, 1.004, 0.4141, 0.9821, 0.4688, 0.942, 0.4688, 0.9241, 0.4141, 0.8776, 0.7232, -0.6276, 0.7232, -0.6276, 0.7857, 0.8776, 0.7857, 0.0, 0.7857, 1.0, 0.7857, 1.0, 0.7232, 0.0, 0.7232, 0.0, 0.7232, 1.0, 0.7232, 1.0, 0.7857, 0.0, 0.7857, 0.8776, 0.7857, -0.6276, 0.7857, -0.6276, 0.7232, 0.8776, 0.7232, 0.9821, 0.4688, 0.942, 0.4688, 0.9241, 0.3984, 0.942, 0.3438, 0.9821, 0.3438, 1.004, 0.3984, 0.8776, 0.7232, -0.6276, 0.7232, -0.6276, 0.7857, 0.8776, 0.7857, 0.0, 0.7857, 1.0, 0.7857, 1.0, 0.7232, 0.0, 0.7232, 0.942, 0.3438, 0.9821, 0.3438, 1.004, 0.4141, 0.9821, 0.4688, 0.942, 0.4688, 0.9241, 0.4141, 1.25, 0.7232, -0.25, 0.7232, -0.25, 0.7857, 1.25, 0.7857, 0.0, 0.7857, 1.0, 0.7857, 1.0, 0.7232, 0.0, 0.7232, 0.0, 0.7232, 1.0, 0.7232, 1.0, 0.7857, 0.0, 0.7857, 1.25, 0.7857, -0.25, 0.7857, -0.25, 0.7232, 1.25, 0.7232, 0.9821, 0.4688, 0.942, 0.4688, 0.9241, 0.3984, 0.942, 0.3438, 0.9821, 0.3438, 1.004, 0.3984, 1.25, 0.7232, -0.25, 0.7232, -0.25, 0.7857, 1.25, 0.7857, 0.0, 0.7857, 1.0, 0.7857, 1.0, 0.7232, 0.0, 0.7232, 0.942, 0.3438, 0.9821, 0.3438, 1.004, 0.4141, 0.9821, 0.4688, 0.942, 0.4688, 0.9241, 0.4141, 1.25, 0.7232, -0.25, 0.7232, -0.25, 0.7857, 1.25, 0.7857, 0.0, 0.7857, 1.0, 0.7857, 1.0, 0.7232, 0.0, 0.7232, 0.0, 0.7232, 1.0, 0.7232, 1.0, 0.7857, 0.0, 0.7857, 1.25, 0.7857, -0.25, 0.7857, -0.25, 0.7232, 1.25, 0.7232, 0.9821, 0.4688, 0.942, 0.4688, 0.9241, 0.3984, 0.942, 0.3438, 0.9821, 0.3438, 1.004, 0.3984, 1.25, 0.7232, -0.25, 0.7232, -0.25, 0.7857, 1.25, 0.7857, 0.0, 0.7857, 1.0, 0.7857, 1.0, 0.7232, 0.0, 0.7232, 0.942, 0.3438, 0.9821, 0.3438, 1.004, 0.4141, 0.9821, 0.4688, 0.942, 0.4688, 0.9241, 0.4141, 1.25, 0.7232, -0.25, 0.7232, -0.25, 0.7857, 1.25, 0.7857, 0.0, 0.7857, 1.0, 0.7857, 1.0, 0.7232, 0.0, 0.7232, 0.0, 0.7232, 1.0, 0.7232, 1.0, 0.7857, 0.0, 0.7857, 1.25, 0.7857, -0.25, 0.7857, -0.25, 0.7232, 1.25, 0.7232, 0.9821, 0.4688, 0.942, 0.4688, 0.9241, 0.3984, 0.942, 0.3438, 0.9821, 0.3438, 1.004, 0.3984, 1.25, 0.7232, -0.25, 0.7232, -0.25, 0.7857, 1.25, 0.7857, 0.0, 0.7857, 1.0, 0.7857, 1.0, 0.7232, 0.0, 0.7232, 0.942, 0.3438, 0.9821, 0.3438, 1.004, 0.4141, 0.9821, 0.4688, 0.942, 0.4688, 0.9241, 0.4141, 0.8776, 0.7411, 0.1276, 0.7411, 0.1276, 0.7768, 0.8776, 0.7768, 0.1276, 0.7768, 0.8776, 0.7768, 0.8776, 0.7411, 0.1276, 0.7411, 0.1276, 0.7411, 0.8776, 0.7411, 0.8776, 0.7768, 0.1276, 0.7768, 0.8776, 0.7768, 0.1276, 0.7768, 0.1276, 0.7411, 0.8776, 0.7411, 0.9821, 0.4688, 0.942, 0.4688, 0.9241, 0.3984, 0.942, 0.3438, 0.9821, 0.3438, 1.004, 0.3984, 0.8776, 0.7411, 0.1276, 0.7411, 0.1276, 0.7768, 0.8776, 0.7768, 0.1276, 0.7768, 0.8776, 0.7768, 0.8776, 0.7411, 0.1276, 0.7411, 0.942, 0.3438, 0.9821, 0.3438, 1.004, 0.4141, 0.9821, 0.4688, 0.942, 0.4688, 0.9241, 0.4141, 0.8776, 0.7232, -0.6276, 0.7232, -0.6276, 0.7857, 0.8776, 0.7857, 0.0, 0.7857, 1.0, 0.7857, 1.0, 0.7232, 0.0, 0.7232, 0.0, 0.7232, 1.0, 0.7232, 1.0, 0.7857, 0.0, 0.7857, 0.8776, 0.7857, -0.6276, 0.7857, -0.6276, 0.7232, 0.8776, 0.7232, 0.9821, 0.4688, 0.942, 0.4688, 0.9241, 0.3984, 0.942, 0.3438, 0.9821, 0.3438, 1.004, 0.3984, 0.8776, 0.7232, -0.6276, 0.7232, -0.6276, 0.7857, 0.8776, 0.7857, 0.0, 0.7857, 1.0, 0.7857, 1.0, 0.7232, 0.0, 0.7232, 0.942, 0.3438, 0.9821, 0.3438, 1.004, 0.4141, 0.9821, 0.4688, 0.942, 0.4688, 0.9241, 0.4141, 1.25, 0.7232, -0.25, 0.7232, -0.25, 0.7857, 1.25, 0.7857, 0.0, 0.7857, 1.0, 0.7857, 1.0, 0.7232, 0.0, 0.7232, 0.0, 0.7232, 1.0, 0.7232, 1.0, 0.7857, 0.0, 0.7857, 1.25, 0.7857, -0.25, 0.7857, -0.25, 0.7232, 1.25, 0.7232, 0.9821, 0.4688, 0.942, 0.4688, 0.9241, 0.3984, 0.942, 0.3438, 0.9821, 0.3438, 1.004, 0.3984, 1.25, 0.7232, -0.25, 0.7232, -0.25, 0.7857, 1.25, 0.7857, 0.0, 0.7857, 1.0, 0.7857, 1.0, 0.7232, 0.0, 0.7232, 0.942, 0.3438, 0.9821, 0.3438, 1.004, 0.4141, 0.9821, 0.4688, 0.942, 0.4688, 0.9241, 0.4141])
me_cylinder_004.materials.append(mat_primary)
me_cylinder_004.update()

# ---- objects
ob_parkourscaffolding02 = bpy.data.objects.new('ParkourScaffolding02', me_cylinder_004)

# ---- transforms, parenting, visibility, modifiers, constraints
ob_parkourscaffolding02.location = (0.0, 5.028, 0.0)
ob_parkourscaffolding02.rotation_euler = (0.0, -0.0, -0.1483)
ob_parkourscaffolding02.scale = (0.5, 0.5, 0.5)

# ---- collection membership
col_collection.objects.link(ob_parkourscaffolding02)

# ---- scene / render settings (as saved in the file)
scene.frame_start = 1; scene.frame_end = 250; scene.frame_set(1)
scene.render.engine = 'BLENDER_EEVEE_NEXT'
scene.cycles.sampling_pattern = 'TABULATED_SOBOL'
scene.view_settings.view_transform = 'Filmic'
bpy.context.view_layer.update()

# ---- added for rendering (the .blend has no active camera and no usable light): camera, sun
cam_auto = bpy.data.cameras.new('AutoCamera')
cam_auto.lens = 50.0
cam_auto.sensor_width = 36.0
cam_auto.clip_end = 1000.0
ob_auto_camera = bpy.data.objects.new('AutoCamera', cam_auto)
scene.collection.objects.link(ob_auto_camera)
ob_auto_camera.location = (17.1628, -12.6656, 14.3094)
ob_auto_camera.rotation_euler = (1.09748, -7.21219e-08, 0.694738)
scene.camera = ob_auto_camera
light_auto_sun = bpy.data.lights.new('AutoSun', 'SUN')
light_auto_sun.energy = 3.0
light_auto_sun.angle = 0.0523599
ob_auto_sun = bpy.data.objects.new('AutoSun', light_auto_sun)
scene.collection.objects.link(ob_auto_sun)
ob_auto_sun.rotation_euler = (0.872665, 0.174533, 0.523599)
bpy.context.view_layer.update()
